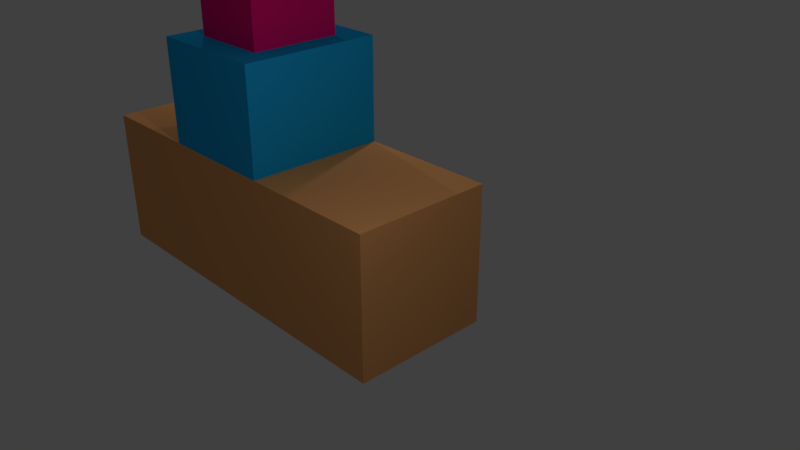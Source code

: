 # Source: house-with-color.blend  (saved by Blender 2.79.0; exported with 4.5.12 LTS)
import bpy
from mathutils import Matrix  # noqa: F401  (used for matrix-valued properties, if any)

bpy.ops.wm.read_factory_settings(use_empty=True)
scene = bpy.context.scene
scene.name = 'Scene'

# ---- collections
col_collection_1 = bpy.data.collections.new('Collection 1'); scene.collection.children.link(col_collection_1)

# ---- materials (node trees are filled in below, after node groups)
mat_groundfloor = bpy.data.materials.new('groundfloor')
mat_groundfloor.alpha_threshold = 0.0
mat_groundfloor.roughness = 0.5
mat_topfloor = bpy.data.materials.new('topfloor')
mat_topfloor.alpha_threshold = 0.0
mat_topfloor.roughness = 0.5
mat_roof = bpy.data.materials.new('roof')
mat_roof.alpha_threshold = 0.0
mat_roof.roughness = 0.5
mat_chimney = bpy.data.materials.new('chimney')
mat_chimney.alpha_threshold = 0.0
mat_chimney.roughness = 0.5

# ---- material node trees
mat_groundfloor.use_nodes = True; mat_groundfloor.node_tree.nodes.clear()
_N = mat_groundfloor.node_tree.nodes; _L = mat_groundfloor.node_tree.links
n0 = _N.new('ShaderNodeOutputMaterial'); n0.name = 'Material Output'; n0.location = (300, 300)
n1 = _N.new('ShaderNodeBsdfDiffuse'); n1.name = 'Diffuse BSDF'; n1.location = (10, 300)
n1.inputs[0].default_value = (0.8, 0.3655, 0.1315, 1.0)
_L.new(n1.outputs[0], n0.inputs[0])
n0.is_active_output = True
mat_topfloor.use_nodes = True; mat_topfloor.node_tree.nodes.clear()
_N = mat_topfloor.node_tree.nodes; _L = mat_topfloor.node_tree.links
n0 = _N.new('ShaderNodeOutputMaterial'); n0.name = 'Material Output'; n0.location = (300, 300)
n1 = _N.new('ShaderNodeBsdfDiffuse'); n1.name = 'Diffuse BSDF'; n1.location = (10, 300)
n1.inputs[0].default_value = (0.01256, 0.3926, 0.8, 1.0)
_L.new(n1.outputs[0], n0.inputs[0])
n0.is_active_output = True
mat_roof.use_nodes = True; mat_roof.node_tree.nodes.clear()
_N = mat_roof.node_tree.nodes; _L = mat_roof.node_tree.links
n0 = _N.new('ShaderNodeOutputMaterial'); n0.name = 'Material Output'; n0.location = (300, 300)
n1 = _N.new('ShaderNodeBsdfDiffuse'); n1.name = 'Diffuse BSDF'; n1.location = (10, 300)
n1.inputs[0].default_value = (0.8, 0.00644, 0.1772, 1.0)
_L.new(n1.outputs[0], n0.inputs[0])
n0.is_active_output = True
mat_chimney.use_nodes = True; mat_chimney.node_tree.nodes.clear()
_N = mat_chimney.node_tree.nodes; _L = mat_chimney.node_tree.links
n0 = _N.new('ShaderNodeOutputMaterial'); n0.name = 'Material Output'; n0.location = (300, 300)
n1 = _N.new('ShaderNodeBsdfDiffuse'); n1.name = 'Diffuse BSDF'; n1.location = (10, 300)
n1.inputs[0].default_value = (0.002888, 0.00399, 1.0, 1.0)
_L.new(n1.outputs[0], n0.inputs[0])
n0.is_active_output = True

# ---- world
world_world = bpy.data.worlds.new('World'); scene.world = world_world
world_world.color = (0.05088, 0.05088, 0.05088)
world_world.use_sun_shadow = False
world_world.sun_shadow_jitter_overblur = 0.0
world_world.cycles.sampling_method = 'MANUAL'

# ---- cameras
cam_camera = bpy.data.cameras.new('Camera')
cam_camera.clip_end = 100.0
cam_camera.lens = 35.0
cam_camera.sensor_width = 32.0
cam_camera.sensor_height = 18.0
cam_camera.ortho_scale = 7.314
cam_camera.dof.focus_distance = 0.0

# ---- lights
light_lamp_002 = bpy.data.lights.new('Lamp.002', 'POINT')
light_lamp_002.transmission_factor = 0.0
light_lamp_002.cutoff_distance = 30.0
light_lamp_002.energy = 100.0
light_lamp_002.shadow_buffer_clip_start = 1.001
light_lamp_002.shadow_soft_size = 0.1
light_lamp_002.shadow_maximum_resolution = 0.006
light_lamp_002.use_absolute_resolution = True
light_lamp_001 = bpy.data.lights.new('Lamp.001', 'POINT')
light_lamp_001.transmission_factor = 0.0
light_lamp_001.cutoff_distance = 30.0
light_lamp_001.energy = 100.0
light_lamp_001.shadow_buffer_clip_start = 1.001
light_lamp_001.shadow_soft_size = 0.1
light_lamp_001.shadow_maximum_resolution = 0.006
light_lamp_001.use_absolute_resolution = True
light_lamp = bpy.data.lights.new('Lamp', 'POINT')
light_lamp.transmission_factor = 0.0
light_lamp.cutoff_distance = 30.0
light_lamp.energy = 100.0
light_lamp.shadow_buffer_clip_start = 1.001
light_lamp.shadow_soft_size = 0.1
light_lamp.shadow_maximum_resolution = 0.006
light_lamp.use_absolute_resolution = True

# ---- meshes
me_cube_004 = bpy.data.meshes.new('Cube.004')
me_cube_004.from_pydata([(-1.0, -1.0, -1.0), (-1.0, -1.0, 1.0), (-1.0, 1.0, -1.0), (-1.0, 1.0, 1.0), (1.0, -1.0, -1.0), (1.0, -1.0, 1.0), (1.0, 1.0, -1.0), (1.0, 1.0, 1.0), (-2.783, 1.0, -1.0), (-2.783, -1.0, -1.0), (-2.783, -1.0, 1.0), (-2.783, 1.0, 1.0), (-4.378, 1.0, -1.0), (-4.378, -1.0, -1.0), (-4.378, -1.0, 1.0), (-4.378, 1.0, 1.0), (-1.0, -1.0, 2.482), (-1.0, 1.0, 2.482), (-2.783, -1.0, 2.482), (-2.783, 1.0, 2.482), (-1.325, -0.6353, 2.482), (-1.325, 0.6353, 2.482), (-2.458, -0.6353, 2.482), (-2.458, 0.6353, 2.482), (-1.325, -0.6353, 3.572), (-1.325, 0.6353, 3.572), (-2.458, -0.6353, 3.572), (-2.458, 0.6353, 3.572), (-1.51, -0.4282, 3.572), (-1.51, 0.4282, 3.572), (-2.273, -0.4282, 3.572), (-2.273, 0.4282, 3.572), (-1.51, -0.4282, 4.268), (-1.51, 0.4282, 4.268), (-2.273, -0.4282, 4.268), (-2.273, 0.4282, 4.268), (-1.487, 1.0, -0.03472), (-1.487, 1.0, -0.9424), (-2.296, 1.0, -0.03472), (-2.296, 1.0, -0.9424), (-1.487, 0.5038, -0.03472), (-1.487, 0.5038, -0.9424), (-2.296, 0.5038, -0.03472), (-2.296, 0.5038, -0.9424)], [], [(1, 3, 17, 16), (2, 3, 7, 6), (6, 7, 5, 4), (4, 5, 1, 0), (2, 6, 4, 0), (7, 3, 1, 5), (9, 10, 14, 13), (2, 0, 9, 8), (11, 3, 36, 38), (0, 1, 10, 9), (13, 14, 15, 12), (10, 11, 15, 14), (8, 9, 13, 12), (11, 8, 12, 15), (18, 16, 20, 22), (3, 11, 19, 17), (11, 10, 18, 19), (10, 1, 16, 18), (21, 23, 27, 25), (19, 18, 22, 23), (17, 19, 23, 21), (16, 17, 21, 20), (25, 27, 31, 29), (20, 21, 25, 24), (22, 20, 24, 26), (23, 22, 26, 27), (30, 28, 32, 34), (24, 25, 29, 28), (26, 24, 28, 30), (27, 26, 30, 31), (32, 33, 35, 34), (31, 30, 34, 35), (29, 31, 35, 33), (28, 29, 33, 32), (36, 37, 41, 40), (3, 2, 37, 36), (2, 8, 39, 37), (8, 11, 38, 39), (37, 39, 43, 41), (39, 38, 42, 43), (38, 36, 40, 42)])
me_cube_004.polygons.foreach_set('material_index', [1, 0, 0, 0, 0, 0, 0, 0, 0, 0, 0, 0, 0, 0, 1, 1, 1, 1, 2, 1, 1, 1, 2, 2, 2, 2, 3, 2, 2, 2, 3, 3, 3, 3, 0, 0, 0, 0, 0, 0, 0])
me_cube_004.materials.append(mat_groundfloor)
me_cube_004.materials.append(mat_topfloor)
me_cube_004.materials.append(mat_roof)
me_cube_004.materials.append(mat_chimney)
me_cube_004.use_remesh_preserve_volume = False
me_cube_004.use_remesh_preserve_attributes = False
me_cube_004.use_mirror_vertex_groups = False
me_cube_004.update()

# ---- objects
ob_lamp_002 = bpy.data.objects.new('Lamp.002', light_lamp_002)
ob_lamp_001 = bpy.data.objects.new('Lamp.001', light_lamp_001)
ob_cube = bpy.data.objects.new('Cube', me_cube_004)
ob_lamp = bpy.data.objects.new('Lamp', light_lamp)
ob_camera = bpy.data.objects.new('Camera', cam_camera)

# ---- transforms, parenting, visibility, modifiers, constraints
ob_lamp_002.location = (-6.636, 2.264, 4.322)
ob_lamp_002.rotation_euler = (0.6503, 0.05522, 1.866)
ob_lamp_002.lock_rotations_4d = False
ob_lamp_002.empty_display_type = 'ARROWS'
ob_lamp_002.color = (0.0, 0.0, 0.0, 0.0)
ob_lamp_002.lineart.crease_threshold = 0.0
ob_lamp_001.location = (-1.816, 3.536, 1.842)
ob_lamp_001.rotation_euler = (0.6503, 0.05522, 1.866)
ob_lamp_001.lock_rotations_4d = False
ob_lamp_001.empty_display_type = 'ARROWS'
ob_lamp_001.color = (0.0, 0.0, 0.0, 0.0)
ob_lamp_001.lineart.crease_threshold = 0.0
ob_cube.location = (0.0, 0.0, 0.0)
ob_cube.lineart.crease_threshold = 0.0
ob_lamp.location = (3.102, -1.866, 4.225)
ob_lamp.rotation_euler = (0.6503, 0.05522, 1.866)
ob_lamp.lock_rotations_4d = False
ob_lamp.empty_display_type = 'ARROWS'
ob_lamp.color = (0.0, 0.0, 0.0, 0.0)
ob_lamp.lineart.crease_threshold = 0.0
ob_camera.location = (7.481, -6.508, 5.344)
ob_camera.rotation_euler = (1.109, 0.0, 0.8149)
ob_camera.lock_rotations_4d = False
ob_camera.empty_display_type = 'ARROWS'
ob_camera.color = (0.0, 0.0, 0.0, 0.0)
ob_camera.display_type = 'WIRE'
ob_camera.lineart.crease_threshold = 0.0

# ---- collection membership
col_collection_1.objects.link(ob_lamp_002)
col_collection_1.objects.link(ob_lamp_001)
col_collection_1.objects.link(ob_cube)
col_collection_1.objects.link(ob_lamp)
col_collection_1.objects.link(ob_camera)

# ---- scene / render settings (as saved in the file)
scene.camera = ob_camera
scene.frame_start = 1; scene.frame_end = 250; scene.frame_set(1)
scene.render.engine = 'CYCLES'
scene.render.resolution_percentage = 50
scene.render.dither_intensity = 0.0
scene.cycles.use_denoising = False
scene.cycles.samples = 128
scene.cycles.sampling_pattern = 'TABULATED_SOBOL'
scene.cycles.use_adaptive_sampling = False
scene.cycles.use_light_tree = False
scene.cycles.blur_glossy = 0.0
scene.cycles.sample_clamp_indirect = 0.0
scene.view_settings.view_transform = 'Standard'
bpy.context.view_layer.update()
